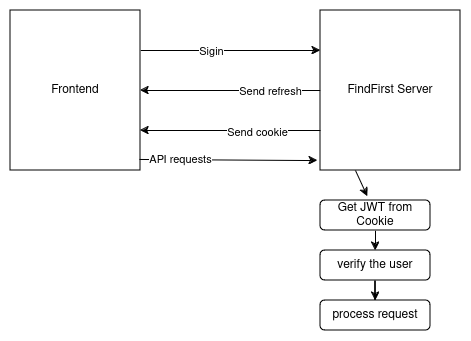

The diagram above was exported from draw.io. Its source (the exported page's mxGraphModel, read from the mxfile embedded in the PNG):
<mxGraphModel dx="1434" dy="765" grid="1" gridSize="10" guides="1" tooltips="1" connect="1" arrows="1" fold="1" page="1" pageScale="1" pageWidth="850" pageHeight="1100" math="0" shadow="0">
  <root>
    <mxCell id="0" />
    <mxCell id="1" parent="0" />
    <mxCell id="hAiqFxolVYId7P1FZuE5-10" style="edgeStyle=orthogonalEdgeStyle;rounded=0;orthogonalLoop=1;jettySize=auto;html=1;exitX=0;exitY=0.5;exitDx=0;exitDy=0;entryX=1;entryY=0.5;entryDx=0;entryDy=0;" edge="1" parent="1" source="hAiqFxolVYId7P1FZuE5-6" target="hAiqFxolVYId7P1FZuE5-7">
      <mxGeometry relative="1" as="geometry" />
    </mxCell>
    <mxCell id="hAiqFxolVYId7P1FZuE5-13" value="Send refresh " style="edgeLabel;html=1;align=center;verticalAlign=middle;resizable=0;points=[];" vertex="1" connectable="0" parent="hAiqFxolVYId7P1FZuE5-10">
      <mxGeometry x="-0.7647" y="-1" relative="1" as="geometry">
        <mxPoint x="-30" y="1" as="offset" />
      </mxGeometry>
    </mxCell>
    <mxCell id="hAiqFxolVYId7P1FZuE5-6" value="FindFirst Server" style="rounded=0;whiteSpace=wrap;html=1;" vertex="1" parent="1">
      <mxGeometry x="470" y="120" width="140" height="160" as="geometry" />
    </mxCell>
    <mxCell id="hAiqFxolVYId7P1FZuE5-8" style="edgeStyle=orthogonalEdgeStyle;rounded=0;orthogonalLoop=1;jettySize=auto;html=1;exitX=1;exitY=0.25;exitDx=0;exitDy=0;entryX=0;entryY=0.25;entryDx=0;entryDy=0;" edge="1" parent="1" source="hAiqFxolVYId7P1FZuE5-7" target="hAiqFxolVYId7P1FZuE5-6">
      <mxGeometry relative="1" as="geometry" />
    </mxCell>
    <mxCell id="hAiqFxolVYId7P1FZuE5-9" value="Sigin" style="edgeLabel;html=1;align=center;verticalAlign=middle;resizable=0;points=[];" vertex="1" connectable="0" parent="hAiqFxolVYId7P1FZuE5-8">
      <mxGeometry x="-0.2235" relative="1" as="geometry">
        <mxPoint as="offset" />
      </mxGeometry>
    </mxCell>
    <mxCell id="hAiqFxolVYId7P1FZuE5-7" value="Frontend" style="rounded=0;whiteSpace=wrap;html=1;" vertex="1" parent="1">
      <mxGeometry x="160" y="120" width="130" height="160" as="geometry" />
    </mxCell>
    <mxCell id="hAiqFxolVYId7P1FZuE5-14" value="" style="endArrow=classic;html=1;rounded=0;entryX=1;entryY=0.75;entryDx=0;entryDy=0;exitX=0;exitY=0.75;exitDx=0;exitDy=0;" edge="1" parent="1" source="hAiqFxolVYId7P1FZuE5-6" target="hAiqFxolVYId7P1FZuE5-7">
      <mxGeometry width="50" height="50" relative="1" as="geometry">
        <mxPoint x="400" y="330" as="sourcePoint" />
        <mxPoint x="450" y="280" as="targetPoint" />
      </mxGeometry>
    </mxCell>
    <mxCell id="hAiqFxolVYId7P1FZuE5-15" value="Send cookie" style="edgeLabel;html=1;align=center;verticalAlign=middle;resizable=0;points=[];" vertex="1" connectable="0" parent="hAiqFxolVYId7P1FZuE5-14">
      <mxGeometry x="-0.2941" y="1" relative="1" as="geometry">
        <mxPoint as="offset" />
      </mxGeometry>
    </mxCell>
    <mxCell id="hAiqFxolVYId7P1FZuE5-16" value="" style="endArrow=classic;html=1;rounded=0;exitX=0.992;exitY=0.931;exitDx=0;exitDy=0;exitPerimeter=0;entryX=-0.021;entryY=0.938;entryDx=0;entryDy=0;entryPerimeter=0;" edge="1" parent="1" source="hAiqFxolVYId7P1FZuE5-7" target="hAiqFxolVYId7P1FZuE5-6">
      <mxGeometry width="50" height="50" relative="1" as="geometry">
        <mxPoint x="400" y="330" as="sourcePoint" />
        <mxPoint x="450" y="280" as="targetPoint" />
      </mxGeometry>
    </mxCell>
    <mxCell id="hAiqFxolVYId7P1FZuE5-19" value="API requests" style="edgeLabel;html=1;align=center;verticalAlign=middle;resizable=0;points=[];" vertex="1" connectable="0" parent="hAiqFxolVYId7P1FZuE5-16">
      <mxGeometry x="-0.6852" y="1" relative="1" as="geometry">
        <mxPoint x="13" as="offset" />
      </mxGeometry>
    </mxCell>
    <mxCell id="hAiqFxolVYId7P1FZuE5-24" style="edgeStyle=orthogonalEdgeStyle;rounded=0;orthogonalLoop=1;jettySize=auto;html=1;exitX=0.5;exitY=1;exitDx=0;exitDy=0;entryX=0.5;entryY=0;entryDx=0;entryDy=0;" edge="1" parent="1" source="hAiqFxolVYId7P1FZuE5-20" target="hAiqFxolVYId7P1FZuE5-23">
      <mxGeometry relative="1" as="geometry" />
    </mxCell>
    <mxCell id="hAiqFxolVYId7P1FZuE5-20" value="&lt;div&gt;Get JWT from Cookie&lt;br&gt;&lt;/div&gt;" style="rounded=1;whiteSpace=wrap;html=1;" vertex="1" parent="1">
      <mxGeometry x="470" y="310" width="110" height="30" as="geometry" />
    </mxCell>
    <mxCell id="hAiqFxolVYId7P1FZuE5-21" value="" style="endArrow=classic;html=1;rounded=0;exitX=0.25;exitY=1;exitDx=0;exitDy=0;entryX=0.427;entryY=-0.133;entryDx=0;entryDy=0;entryPerimeter=0;" edge="1" parent="1" source="hAiqFxolVYId7P1FZuE5-6" target="hAiqFxolVYId7P1FZuE5-20">
      <mxGeometry width="50" height="50" relative="1" as="geometry">
        <mxPoint x="400" y="330" as="sourcePoint" />
        <mxPoint x="450" y="280" as="targetPoint" />
      </mxGeometry>
    </mxCell>
    <mxCell id="hAiqFxolVYId7P1FZuE5-26" style="edgeStyle=orthogonalEdgeStyle;rounded=0;orthogonalLoop=1;jettySize=auto;html=1;exitX=0.5;exitY=1;exitDx=0;exitDy=0;" edge="1" parent="1" source="hAiqFxolVYId7P1FZuE5-23" target="hAiqFxolVYId7P1FZuE5-25">
      <mxGeometry relative="1" as="geometry" />
    </mxCell>
    <mxCell id="hAiqFxolVYId7P1FZuE5-23" value="verify the user" style="rounded=1;whiteSpace=wrap;html=1;" vertex="1" parent="1">
      <mxGeometry x="470" y="360" width="110" height="30" as="geometry" />
    </mxCell>
    <mxCell id="hAiqFxolVYId7P1FZuE5-25" value="process request" style="rounded=1;whiteSpace=wrap;html=1;" vertex="1" parent="1">
      <mxGeometry x="470" y="410" width="110" height="30" as="geometry" />
    </mxCell>
  </root>
</mxGraphModel>